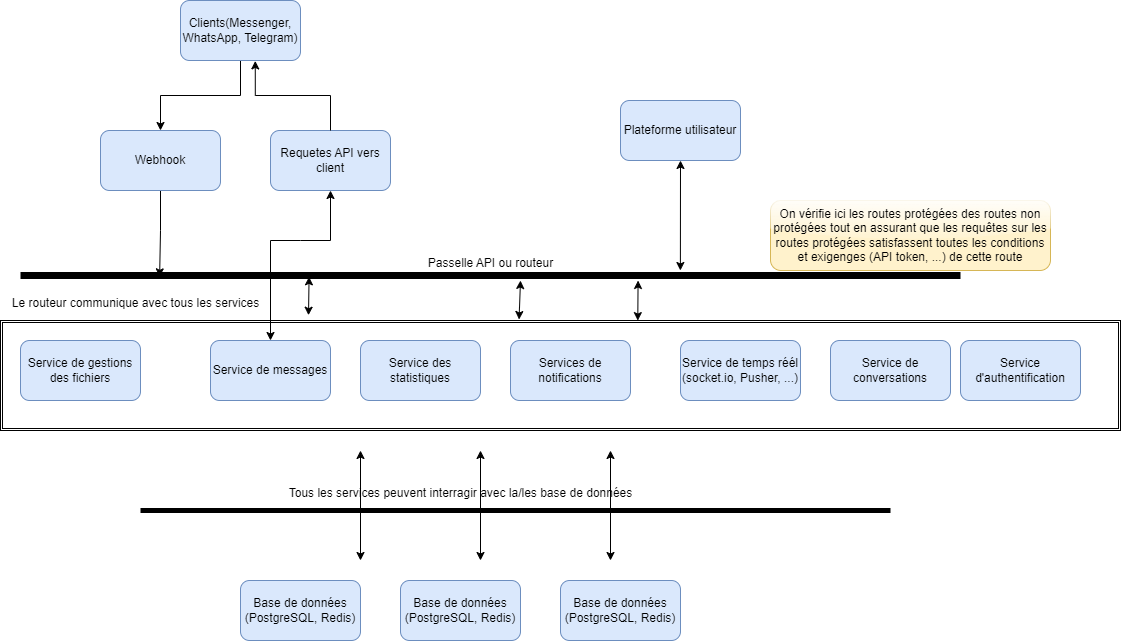

The diagram above was exported from draw.io. Its source (the exported page's mxGraphModel, read from the mxfile embedded in the PNG):
<mxGraphModel dx="1400" dy="749" grid="1" gridSize="10" guides="1" tooltips="1" connect="1" arrows="1" fold="1" page="1" pageScale="1" pageWidth="850" pageHeight="1100" math="0" shadow="0">
  <root>
    <mxCell id="0" />
    <mxCell id="1" parent="0" />
    <mxCell id="AnJBtWk3QFhqhd1Luvqt-42" value="" style="shape=ext;double=1;rounded=0;whiteSpace=wrap;html=1;" vertex="1" parent="1">
      <mxGeometry x="40" y="340" width="1120" height="110" as="geometry" />
    </mxCell>
    <mxCell id="AnJBtWk3QFhqhd1Luvqt-23" value="" style="edgeStyle=orthogonalEdgeStyle;rounded=0;orthogonalLoop=1;jettySize=auto;html=1;" edge="1" parent="1" source="AnJBtWk3QFhqhd1Luvqt-8" target="AnJBtWk3QFhqhd1Luvqt-9">
      <mxGeometry relative="1" as="geometry" />
    </mxCell>
    <mxCell id="AnJBtWk3QFhqhd1Luvqt-8" value="Clients(Messenger, WhatsApp, Telegram)" style="rounded=1;whiteSpace=wrap;html=1;fillColor=#dae8fc;strokeColor=#6c8ebf;" vertex="1" parent="1">
      <mxGeometry x="220" y="20" width="120" height="60" as="geometry" />
    </mxCell>
    <mxCell id="AnJBtWk3QFhqhd1Luvqt-24" value="" style="edgeStyle=orthogonalEdgeStyle;rounded=0;orthogonalLoop=1;jettySize=auto;html=1;entryX=0.148;entryY=0.633;entryDx=0;entryDy=0;entryPerimeter=0;" edge="1" parent="1" source="AnJBtWk3QFhqhd1Luvqt-9" target="AnJBtWk3QFhqhd1Luvqt-45">
      <mxGeometry relative="1" as="geometry">
        <mxPoint x="140" y="230" as="targetPoint" />
      </mxGeometry>
    </mxCell>
    <mxCell id="AnJBtWk3QFhqhd1Luvqt-9" value="Webhook" style="rounded=1;whiteSpace=wrap;html=1;fillColor=#dae8fc;strokeColor=#6c8ebf;" vertex="1" parent="1">
      <mxGeometry x="140" y="150" width="120" height="60" as="geometry" />
    </mxCell>
    <mxCell id="AnJBtWk3QFhqhd1Luvqt-13" value="Service d'authentification" style="rounded=1;whiteSpace=wrap;html=1;fillColor=#dae8fc;strokeColor=#6c8ebf;" vertex="1" parent="1">
      <mxGeometry x="1000" y="360" width="120" height="60" as="geometry" />
    </mxCell>
    <mxCell id="AnJBtWk3QFhqhd1Luvqt-14" value="Service de conversations" style="rounded=1;whiteSpace=wrap;html=1;fillColor=#dae8fc;strokeColor=#6c8ebf;" vertex="1" parent="1">
      <mxGeometry x="870" y="360" width="120" height="60" as="geometry" />
    </mxCell>
    <mxCell id="AnJBtWk3QFhqhd1Luvqt-15" value="Service de messages" style="rounded=1;whiteSpace=wrap;html=1;fillColor=#dae8fc;strokeColor=#6c8ebf;" vertex="1" parent="1">
      <mxGeometry x="250" y="360" width="120" height="60" as="geometry" />
    </mxCell>
    <mxCell id="AnJBtWk3QFhqhd1Luvqt-16" value="Service de gestions des fichiers" style="rounded=1;whiteSpace=wrap;html=1;fillColor=#dae8fc;strokeColor=#6c8ebf;" vertex="1" parent="1">
      <mxGeometry x="60" y="360" width="120" height="60" as="geometry" />
    </mxCell>
    <mxCell id="AnJBtWk3QFhqhd1Luvqt-17" value="Service des statistiques" style="rounded=1;whiteSpace=wrap;html=1;fillColor=#dae8fc;strokeColor=#6c8ebf;" vertex="1" parent="1">
      <mxGeometry x="400" y="360" width="120" height="60" as="geometry" />
    </mxCell>
    <mxCell id="AnJBtWk3QFhqhd1Luvqt-18" value="Base de données (PostgreSQL, Redis)" style="rounded=1;whiteSpace=wrap;html=1;fillColor=#dae8fc;strokeColor=#6c8ebf;" vertex="1" parent="1">
      <mxGeometry x="440" y="600" width="120" height="60" as="geometry" />
    </mxCell>
    <mxCell id="AnJBtWk3QFhqhd1Luvqt-19" value="Plateforme utilisateur" style="rounded=1;whiteSpace=wrap;html=1;fillColor=#dae8fc;strokeColor=#6c8ebf;" vertex="1" parent="1">
      <mxGeometry x="660" y="120" width="120" height="60" as="geometry" />
    </mxCell>
    <mxCell id="AnJBtWk3QFhqhd1Luvqt-20" value="Services de notifications" style="rounded=1;whiteSpace=wrap;html=1;fillColor=#dae8fc;strokeColor=#6c8ebf;" vertex="1" parent="1">
      <mxGeometry x="550" y="360" width="120" height="60" as="geometry" />
    </mxCell>
    <mxCell id="AnJBtWk3QFhqhd1Luvqt-21" value="Service de temps réél (socket.io, Pusher, ...)" style="rounded=1;whiteSpace=wrap;html=1;fillColor=#dae8fc;strokeColor=#6c8ebf;" vertex="1" parent="1">
      <mxGeometry x="720" y="360" width="120" height="60" as="geometry" />
    </mxCell>
    <mxCell id="AnJBtWk3QFhqhd1Luvqt-25" value="Requetes API vers client" style="rounded=1;whiteSpace=wrap;html=1;fillColor=#dae8fc;strokeColor=#6c8ebf;" vertex="1" parent="1">
      <mxGeometry x="310" y="150" width="120" height="60" as="geometry" />
    </mxCell>
    <mxCell id="AnJBtWk3QFhqhd1Luvqt-26" style="edgeStyle=orthogonalEdgeStyle;rounded=0;orthogonalLoop=1;jettySize=auto;html=1;entryX=0.623;entryY=1.007;entryDx=0;entryDy=0;entryPerimeter=0;" edge="1" parent="1" source="AnJBtWk3QFhqhd1Luvqt-25" target="AnJBtWk3QFhqhd1Luvqt-8">
      <mxGeometry relative="1" as="geometry" />
    </mxCell>
    <mxCell id="AnJBtWk3QFhqhd1Luvqt-28" value="" style="endArrow=classic;startArrow=classic;html=1;rounded=0;exitX=0.5;exitY=0;exitDx=0;exitDy=0;" edge="1" parent="1" source="AnJBtWk3QFhqhd1Luvqt-15" target="AnJBtWk3QFhqhd1Luvqt-25">
      <mxGeometry width="50" height="50" relative="1" as="geometry">
        <mxPoint x="390" y="310" as="sourcePoint" />
        <mxPoint x="440" y="260" as="targetPoint" />
        <Array as="points">
          <mxPoint x="310" y="260" />
          <mxPoint x="340" y="260" />
          <mxPoint x="370" y="260" />
        </Array>
      </mxGeometry>
    </mxCell>
    <mxCell id="AnJBtWk3QFhqhd1Luvqt-33" value="" style="endArrow=none;html=1;rounded=0;strokeWidth=5;" edge="1" parent="1">
      <mxGeometry width="50" height="50" relative="1" as="geometry">
        <mxPoint x="180" y="530" as="sourcePoint" />
        <mxPoint x="930" y="530" as="targetPoint" />
      </mxGeometry>
    </mxCell>
    <mxCell id="AnJBtWk3QFhqhd1Luvqt-34" value="Tous les services peuvent interragir avec la/les base de données" style="text;html=1;align=center;verticalAlign=middle;resizable=0;points=[];autosize=1;strokeColor=none;fillColor=none;" vertex="1" parent="1">
      <mxGeometry x="315" y="498" width="370" height="30" as="geometry" />
    </mxCell>
    <mxCell id="AnJBtWk3QFhqhd1Luvqt-35" value="" style="endArrow=classic;startArrow=classic;html=1;rounded=0;" edge="1" parent="1">
      <mxGeometry width="50" height="50" relative="1" as="geometry">
        <mxPoint x="400" y="580" as="sourcePoint" />
        <mxPoint x="400" y="470" as="targetPoint" />
      </mxGeometry>
    </mxCell>
    <mxCell id="AnJBtWk3QFhqhd1Luvqt-36" value="" style="endArrow=classic;startArrow=classic;html=1;rounded=0;" edge="1" parent="1">
      <mxGeometry width="50" height="50" relative="1" as="geometry">
        <mxPoint x="520" y="580" as="sourcePoint" />
        <mxPoint x="520" y="470" as="targetPoint" />
      </mxGeometry>
    </mxCell>
    <mxCell id="AnJBtWk3QFhqhd1Luvqt-37" value="" style="endArrow=classic;startArrow=classic;html=1;rounded=0;" edge="1" parent="1">
      <mxGeometry width="50" height="50" relative="1" as="geometry">
        <mxPoint x="650" y="580" as="sourcePoint" />
        <mxPoint x="650" y="470" as="targetPoint" />
      </mxGeometry>
    </mxCell>
    <mxCell id="AnJBtWk3QFhqhd1Luvqt-38" value="Base de données (PostgreSQL, Redis)" style="rounded=1;whiteSpace=wrap;html=1;fillColor=#dae8fc;strokeColor=#6c8ebf;" vertex="1" parent="1">
      <mxGeometry x="600" y="600" width="120" height="60" as="geometry" />
    </mxCell>
    <mxCell id="AnJBtWk3QFhqhd1Luvqt-39" value="Base de données (PostgreSQL, Redis)" style="rounded=1;whiteSpace=wrap;html=1;fillColor=#dae8fc;strokeColor=#6c8ebf;" vertex="1" parent="1">
      <mxGeometry x="280" y="600" width="120" height="60" as="geometry" />
    </mxCell>
    <mxCell id="AnJBtWk3QFhqhd1Luvqt-43" value="Le routeur communique avec tous les services" style="text;html=1;align=center;verticalAlign=middle;resizable=0;points=[];autosize=1;strokeColor=none;fillColor=none;" vertex="1" parent="1">
      <mxGeometry x="40" y="308" width="270" height="30" as="geometry" />
    </mxCell>
    <mxCell id="AnJBtWk3QFhqhd1Luvqt-45" value="" style="line;strokeWidth=7;html=1;" vertex="1" parent="1">
      <mxGeometry x="60" y="290" width="940" height="10" as="geometry" />
    </mxCell>
    <mxCell id="AnJBtWk3QFhqhd1Luvqt-46" value="Passelle API ou routeur" style="text;html=1;align=center;verticalAlign=middle;resizable=0;points=[];autosize=1;strokeColor=none;fillColor=none;" vertex="1" parent="1">
      <mxGeometry x="455" y="268" width="150" height="30" as="geometry" />
    </mxCell>
    <mxCell id="AnJBtWk3QFhqhd1Luvqt-47" value="" style="endArrow=classic;startArrow=classic;html=1;rounded=0;exitX=0.463;exitY=-0.009;exitDx=0;exitDy=0;exitPerimeter=0;" edge="1" parent="1" source="AnJBtWk3QFhqhd1Luvqt-42">
      <mxGeometry width="50" height="50" relative="1" as="geometry">
        <mxPoint x="510" y="320" as="sourcePoint" />
        <mxPoint x="560" y="300" as="targetPoint" />
      </mxGeometry>
    </mxCell>
    <mxCell id="AnJBtWk3QFhqhd1Luvqt-49" value="" style="endArrow=classic;startArrow=classic;html=1;rounded=0;exitX=0.569;exitY=0.001;exitDx=0;exitDy=0;exitPerimeter=0;entryX=0.657;entryY=1;entryDx=0;entryDy=0;entryPerimeter=0;" edge="1" parent="1" source="AnJBtWk3QFhqhd1Luvqt-42" target="AnJBtWk3QFhqhd1Luvqt-45">
      <mxGeometry width="50" height="50" relative="1" as="geometry">
        <mxPoint x="510" y="320" as="sourcePoint" />
        <mxPoint x="680" y="310" as="targetPoint" />
      </mxGeometry>
    </mxCell>
    <mxCell id="AnJBtWk3QFhqhd1Luvqt-50" value="" style="endArrow=classic;startArrow=classic;html=1;rounded=0;exitX=0.275;exitY=-0.048;exitDx=0;exitDy=0;exitPerimeter=0;entryX=0.307;entryY=0.633;entryDx=0;entryDy=0;entryPerimeter=0;" edge="1" parent="1" source="AnJBtWk3QFhqhd1Luvqt-42" target="AnJBtWk3QFhqhd1Luvqt-45">
      <mxGeometry width="50" height="50" relative="1" as="geometry">
        <mxPoint x="510" y="320" as="sourcePoint" />
        <mxPoint x="560" y="270" as="targetPoint" />
      </mxGeometry>
    </mxCell>
    <mxCell id="AnJBtWk3QFhqhd1Luvqt-51" value="" style="endArrow=classic;startArrow=classic;html=1;rounded=0;entryX=0.5;entryY=1;entryDx=0;entryDy=0;exitX=0.702;exitY=0;exitDx=0;exitDy=0;exitPerimeter=0;" edge="1" parent="1" source="AnJBtWk3QFhqhd1Luvqt-45" target="AnJBtWk3QFhqhd1Luvqt-19">
      <mxGeometry width="50" height="50" relative="1" as="geometry">
        <mxPoint x="510" y="320" as="sourcePoint" />
        <mxPoint x="560" y="270" as="targetPoint" />
      </mxGeometry>
    </mxCell>
    <mxCell id="AnJBtWk3QFhqhd1Luvqt-53" value="On vérifie ici les routes protégées des routes non protégées tout en assurant que les requêtes sur les routes protégées satisfassent toutes les conditions et exigenges (API token, ...) de cette route" style="text;html=1;strokeColor=#d6b656;fillColor=#fff2cc;align=center;verticalAlign=middle;whiteSpace=wrap;rounded=1;glass=1;" vertex="1" parent="1">
      <mxGeometry x="810" y="220" width="280" height="70" as="geometry" />
    </mxCell>
  </root>
</mxGraphModel>